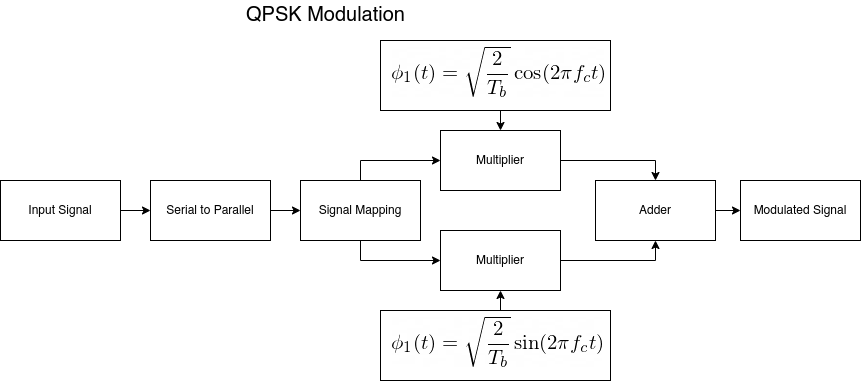

The diagram above was exported from draw.io. Its source (the exported page's mxGraphModel, read from the mxfile embedded in the PNG):
<mxGraphModel dx="2574" dy="659" grid="1" gridSize="10" guides="1" tooltips="1" connect="1" arrows="1" fold="1" page="1" pageScale="1" pageWidth="850" pageHeight="1100" math="0" shadow="0">
  <root>
    <mxCell id="0" />
    <mxCell id="1" parent="0" />
    <mxCell id="9tnkmek1M_mF95JOPKXI-136" value="" style="edgeStyle=orthogonalEdgeStyle;rounded=0;orthogonalLoop=1;jettySize=auto;html=1;" parent="1" source="lopCG5oYryw5NPoZLX_i-2" target="9tnkmek1M_mF95JOPKXI-135" edge="1">
      <mxGeometry relative="1" as="geometry" />
    </mxCell>
    <mxCell id="lopCG5oYryw5NPoZLX_i-2" value="Input Signal" style="whiteSpace=wrap;html=1;" parent="1" vertex="1">
      <mxGeometry x="-210" y="310" width="120" height="60" as="geometry" />
    </mxCell>
    <mxCell id="9tnkmek1M_mF95JOPKXI-138" value="" style="edgeStyle=orthogonalEdgeStyle;rounded=0;orthogonalLoop=1;jettySize=auto;html=1;" parent="1" source="9tnkmek1M_mF95JOPKXI-135" target="9tnkmek1M_mF95JOPKXI-137" edge="1">
      <mxGeometry relative="1" as="geometry" />
    </mxCell>
    <mxCell id="9tnkmek1M_mF95JOPKXI-135" value="Serial to Parallel" style="whiteSpace=wrap;html=1;" parent="1" vertex="1">
      <mxGeometry x="-60" y="310" width="120" height="60" as="geometry" />
    </mxCell>
    <mxCell id="9tnkmek1M_mF95JOPKXI-139" style="edgeStyle=orthogonalEdgeStyle;rounded=0;orthogonalLoop=1;jettySize=auto;html=1;exitX=0.5;exitY=0;exitDx=0;exitDy=0;entryX=0;entryY=0.5;entryDx=0;entryDy=0;" parent="1" source="9tnkmek1M_mF95JOPKXI-137" target="lopCG5oYryw5NPoZLX_i-21" edge="1">
      <mxGeometry relative="1" as="geometry" />
    </mxCell>
    <mxCell id="9tnkmek1M_mF95JOPKXI-140" style="edgeStyle=orthogonalEdgeStyle;rounded=0;orthogonalLoop=1;jettySize=auto;html=1;exitX=0.5;exitY=1;exitDx=0;exitDy=0;entryX=0;entryY=0.5;entryDx=0;entryDy=0;" parent="1" source="9tnkmek1M_mF95JOPKXI-137" target="9tnkmek1M_mF95JOPKXI-4" edge="1">
      <mxGeometry relative="1" as="geometry" />
    </mxCell>
    <mxCell id="9tnkmek1M_mF95JOPKXI-137" value="Signal Mapping" style="whiteSpace=wrap;html=1;" parent="1" vertex="1">
      <mxGeometry x="90" y="310" width="120" height="60" as="geometry" />
    </mxCell>
    <mxCell id="9tnkmek1M_mF95JOPKXI-22" style="edgeStyle=orthogonalEdgeStyle;rounded=0;orthogonalLoop=1;jettySize=auto;html=1;exitX=1;exitY=0.5;exitDx=0;exitDy=0;entryX=0.5;entryY=0;entryDx=0;entryDy=0;" parent="1" source="lopCG5oYryw5NPoZLX_i-21" target="9tnkmek1M_mF95JOPKXI-21" edge="1">
      <mxGeometry relative="1" as="geometry" />
    </mxCell>
    <mxCell id="lopCG5oYryw5NPoZLX_i-21" value="Multiplier" style="whiteSpace=wrap;html=1;align=center;" parent="1" vertex="1">
      <mxGeometry x="230" y="260" width="120" height="60" as="geometry" />
    </mxCell>
    <mxCell id="lopCG5oYryw5NPoZLX_i-31" value="Modulated Signal" style="whiteSpace=wrap;html=1;align=center;" parent="1" vertex="1">
      <mxGeometry x="530" y="310" width="120" height="60" as="geometry" />
    </mxCell>
    <mxCell id="9tnkmek1M_mF95JOPKXI-23" style="edgeStyle=orthogonalEdgeStyle;rounded=0;orthogonalLoop=1;jettySize=auto;html=1;exitX=1;exitY=0.5;exitDx=0;exitDy=0;entryX=0.5;entryY=1;entryDx=0;entryDy=0;" parent="1" source="9tnkmek1M_mF95JOPKXI-4" target="9tnkmek1M_mF95JOPKXI-21" edge="1">
      <mxGeometry relative="1" as="geometry" />
    </mxCell>
    <mxCell id="9tnkmek1M_mF95JOPKXI-4" value="Multiplier" style="whiteSpace=wrap;html=1;align=center;" parent="1" vertex="1">
      <mxGeometry x="230" y="360" width="120" height="60" as="geometry" />
    </mxCell>
    <mxCell id="9tnkmek1M_mF95JOPKXI-8" value="" style="group" parent="1" vertex="1" connectable="0">
      <mxGeometry x="170" y="170" width="230" height="70" as="geometry" />
    </mxCell>
    <mxCell id="lopCG5oYryw5NPoZLX_i-23" value="" style="whiteSpace=wrap;html=1;align=center;" parent="9tnkmek1M_mF95JOPKXI-8" vertex="1">
      <mxGeometry width="230" height="70" as="geometry" />
    </mxCell>
    <mxCell id="_juMxen6e9g_4u60-AQ9-16" value="&lt;meta http-equiv=&quot;content-type&quot; content=&quot;text/html; charset=utf-8&quot;&gt;&lt;img src=&quot;http://latex2png.com/pngs/8a9b96fd3282b6e9168a13186a26dc27.png&quot;&gt;" style="text;whiteSpace=wrap;html=1;" parent="9tnkmek1M_mF95JOPKXI-8" vertex="1">
      <mxGeometry x="9.583333333333334" width="28.75" height="30" as="geometry" />
    </mxCell>
    <mxCell id="9tnkmek1M_mF95JOPKXI-16" style="edgeStyle=orthogonalEdgeStyle;rounded=0;orthogonalLoop=1;jettySize=auto;html=1;exitX=0.5;exitY=1;exitDx=0;exitDy=0;entryX=0.5;entryY=0;entryDx=0;entryDy=0;" parent="1" source="lopCG5oYryw5NPoZLX_i-23" target="lopCG5oYryw5NPoZLX_i-21" edge="1">
      <mxGeometry relative="1" as="geometry" />
    </mxCell>
    <mxCell id="9tnkmek1M_mF95JOPKXI-24" style="edgeStyle=orthogonalEdgeStyle;rounded=0;orthogonalLoop=1;jettySize=auto;html=1;exitX=1;exitY=0.5;exitDx=0;exitDy=0;entryX=0;entryY=0.5;entryDx=0;entryDy=0;" parent="1" source="9tnkmek1M_mF95JOPKXI-21" target="lopCG5oYryw5NPoZLX_i-31" edge="1">
      <mxGeometry relative="1" as="geometry" />
    </mxCell>
    <mxCell id="9tnkmek1M_mF95JOPKXI-21" value="Adder" style="whiteSpace=wrap;html=1;align=center;" parent="1" vertex="1">
      <mxGeometry x="385" y="310" width="120" height="60" as="geometry" />
    </mxCell>
    <mxCell id="9tnkmek1M_mF95JOPKXI-25" value="QPSK Modulation" style="text;html=1;align=center;verticalAlign=middle;resizable=0;points=[];autosize=1;fontSize=20;" parent="1" vertex="1">
      <mxGeometry x="30" y="130" width="170" height="30" as="geometry" />
    </mxCell>
    <mxCell id="_juMxen6e9g_4u60-AQ9-17" style="edgeStyle=orthogonalEdgeStyle;rounded=0;orthogonalLoop=1;jettySize=auto;html=1;exitX=0.5;exitY=0;exitDx=0;exitDy=0;entryX=0.5;entryY=1;entryDx=0;entryDy=0;" parent="1" target="9tnkmek1M_mF95JOPKXI-4" edge="1">
      <mxGeometry relative="1" as="geometry">
        <mxPoint x="290" y="440" as="sourcePoint" />
      </mxGeometry>
    </mxCell>
    <mxCell id="_juMxen6e9g_4u60-AQ9-18" value="" style="group" parent="1" vertex="1" connectable="0">
      <mxGeometry x="170" y="440" width="230" height="70" as="geometry" />
    </mxCell>
    <mxCell id="_juMxen6e9g_4u60-AQ9-19" value="" style="whiteSpace=wrap;html=1;align=center;" parent="_juMxen6e9g_4u60-AQ9-18" vertex="1">
      <mxGeometry width="230" height="70" as="geometry" />
    </mxCell>
    <mxCell id="_juMxen6e9g_4u60-AQ9-21" value="&lt;meta http-equiv=&quot;content-type&quot; content=&quot;text/html; charset=utf-8&quot;&gt;&lt;img src=&quot;http://latex2png.com/pngs/c0f9cb6582b1e0d552bdb1e1bd4182d2.png&quot;&gt;" style="text;whiteSpace=wrap;html=1;" parent="_juMxen6e9g_4u60-AQ9-18" vertex="1">
      <mxGeometry x="10" width="30" height="30" as="geometry" />
    </mxCell>
  </root>
</mxGraphModel>